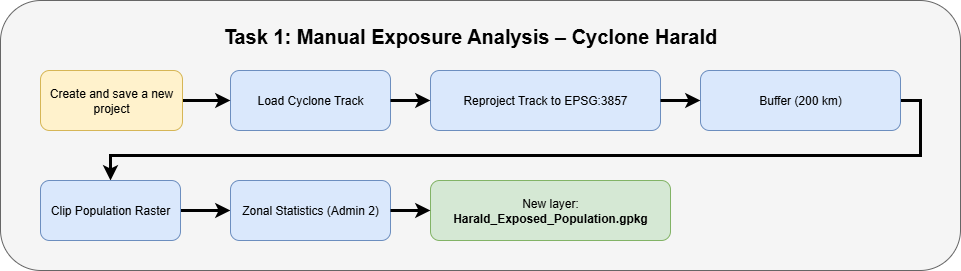

The diagram above was exported from draw.io. Its source (the exported page's mxGraphModel, read from the mxfile embedded in the PNG):
<mxGraphModel dx="1857" dy="1408" grid="1" gridSize="10" guides="1" tooltips="1" connect="1" arrows="1" fold="1" page="1" pageScale="1" pageWidth="827" pageHeight="1169" math="0" shadow="0">
  <root>
    <mxCell id="0" />
    <mxCell id="1" parent="0" />
    <mxCell id="vpyd6Hz-i07ixpm8wCvS-23" value="" style="rounded=1;whiteSpace=wrap;html=1;fillColor=#f5f5f5;fontColor=#333333;strokeColor=#666666;" vertex="1" parent="1">
      <mxGeometry x="-630" y="420" width="960" height="270" as="geometry" />
    </mxCell>
    <mxCell id="vpyd6Hz-i07ixpm8wCvS-24" value="&lt;b&gt;&lt;font style=&quot;font-size: 20px;&quot;&gt;Task 1: Manual Exposure Analysis – Cyclone Harald&lt;/font&gt;&lt;/b&gt;" style="text;html=1;align=center;verticalAlign=middle;whiteSpace=wrap;" vertex="1" parent="1">
      <mxGeometry x="-410" y="440" width="500" height="30" as="geometry" />
    </mxCell>
    <mxCell id="vpyd6Hz-i07ixpm8wCvS-25" value="Load Cyclone Track" style="rounded=1;whiteSpace=wrap;html=1;fillColor=#dae8fc;strokeColor=#6c8ebf;" vertex="1" parent="1">
      <mxGeometry x="-400" y="490" width="160" height="60" as="geometry" />
    </mxCell>
    <mxCell id="vpyd6Hz-i07ixpm8wCvS-26" value="Reproject Track to EPSG:3857" style="rounded=1;whiteSpace=wrap;html=1;fillColor=#dae8fc;strokeColor=#6c8ebf;" vertex="1" parent="1">
      <mxGeometry x="-200" y="490" width="230" height="60" as="geometry" />
    </mxCell>
    <mxCell id="vpyd6Hz-i07ixpm8wCvS-36" style="edgeStyle=orthogonalEdgeStyle;rounded=0;orthogonalLoop=1;jettySize=auto;html=1;strokeWidth=3;exitX=1;exitY=0.5;exitDx=0;exitDy=0;" edge="1" parent="1" source="vpyd6Hz-i07ixpm8wCvS-27" target="vpyd6Hz-i07ixpm8wCvS-28">
      <mxGeometry relative="1" as="geometry" />
    </mxCell>
    <mxCell id="vpyd6Hz-i07ixpm8wCvS-27" value="Buffer (200 km)" style="rounded=1;whiteSpace=wrap;html=1;fillColor=#dae8fc;strokeColor=#6c8ebf;" vertex="1" parent="1">
      <mxGeometry x="70" y="490" width="200" height="60" as="geometry" />
    </mxCell>
    <mxCell id="vpyd6Hz-i07ixpm8wCvS-38" value="" style="edgeStyle=orthogonalEdgeStyle;rounded=0;orthogonalLoop=1;jettySize=auto;html=1;strokeWidth=3;" edge="1" parent="1" source="vpyd6Hz-i07ixpm8wCvS-28" target="vpyd6Hz-i07ixpm8wCvS-29">
      <mxGeometry relative="1" as="geometry" />
    </mxCell>
    <mxCell id="vpyd6Hz-i07ixpm8wCvS-28" value="Clip Population Raster" style="rounded=1;whiteSpace=wrap;html=1;fillColor=#dae8fc;strokeColor=#6c8ebf;" vertex="1" parent="1">
      <mxGeometry x="-590" y="600" width="140" height="60" as="geometry" />
    </mxCell>
    <mxCell id="vpyd6Hz-i07ixpm8wCvS-29" value="Zonal Statistics (Admin 2)" style="rounded=1;whiteSpace=wrap;html=1;fillColor=#dae8fc;strokeColor=#6c8ebf;" vertex="1" parent="1">
      <mxGeometry x="-400" y="600" width="160" height="60" as="geometry" />
    </mxCell>
    <mxCell id="vpyd6Hz-i07ixpm8wCvS-30" value="New layer: &lt;br&gt;&lt;b&gt;Harald_Exposed_Population.gpkg&lt;/b&gt;" style="rounded=1;whiteSpace=wrap;html=1;fillColor=#d5e8d4;strokeColor=#82b366;" vertex="1" parent="1">
      <mxGeometry x="-200" y="600" width="240" height="60" as="geometry" />
    </mxCell>
    <mxCell id="vpyd6Hz-i07ixpm8wCvS-31" style="edgeStyle=orthogonalEdgeStyle;rounded=0;html=1;strokeWidth=3;" edge="1" parent="1" source="vpyd6Hz-i07ixpm8wCvS-25" target="vpyd6Hz-i07ixpm8wCvS-26">
      <mxGeometry relative="1" as="geometry" />
    </mxCell>
    <mxCell id="vpyd6Hz-i07ixpm8wCvS-32" style="edgeStyle=orthogonalEdgeStyle;rounded=0;html=1;strokeWidth=3;" edge="1" parent="1" source="vpyd6Hz-i07ixpm8wCvS-26" target="vpyd6Hz-i07ixpm8wCvS-27">
      <mxGeometry relative="1" as="geometry" />
    </mxCell>
    <mxCell id="vpyd6Hz-i07ixpm8wCvS-35" style="edgeStyle=orthogonalEdgeStyle;rounded=0;html=1;strokeWidth=3;" edge="1" parent="1" source="vpyd6Hz-i07ixpm8wCvS-29" target="vpyd6Hz-i07ixpm8wCvS-30">
      <mxGeometry relative="1" as="geometry" />
    </mxCell>
    <mxCell id="vpyd6Hz-i07ixpm8wCvS-40" value="" style="edgeStyle=orthogonalEdgeStyle;rounded=0;orthogonalLoop=1;jettySize=auto;html=1;strokeWidth=3;" edge="1" parent="1" source="vpyd6Hz-i07ixpm8wCvS-39" target="vpyd6Hz-i07ixpm8wCvS-25">
      <mxGeometry relative="1" as="geometry" />
    </mxCell>
    <mxCell id="vpyd6Hz-i07ixpm8wCvS-39" value="Create and save a new project" style="rounded=1;whiteSpace=wrap;html=1;fillColor=#fff2cc;strokeColor=#d6b656;" vertex="1" parent="1">
      <mxGeometry x="-590" y="490" width="142" height="60" as="geometry" />
    </mxCell>
  </root>
</mxGraphModel>